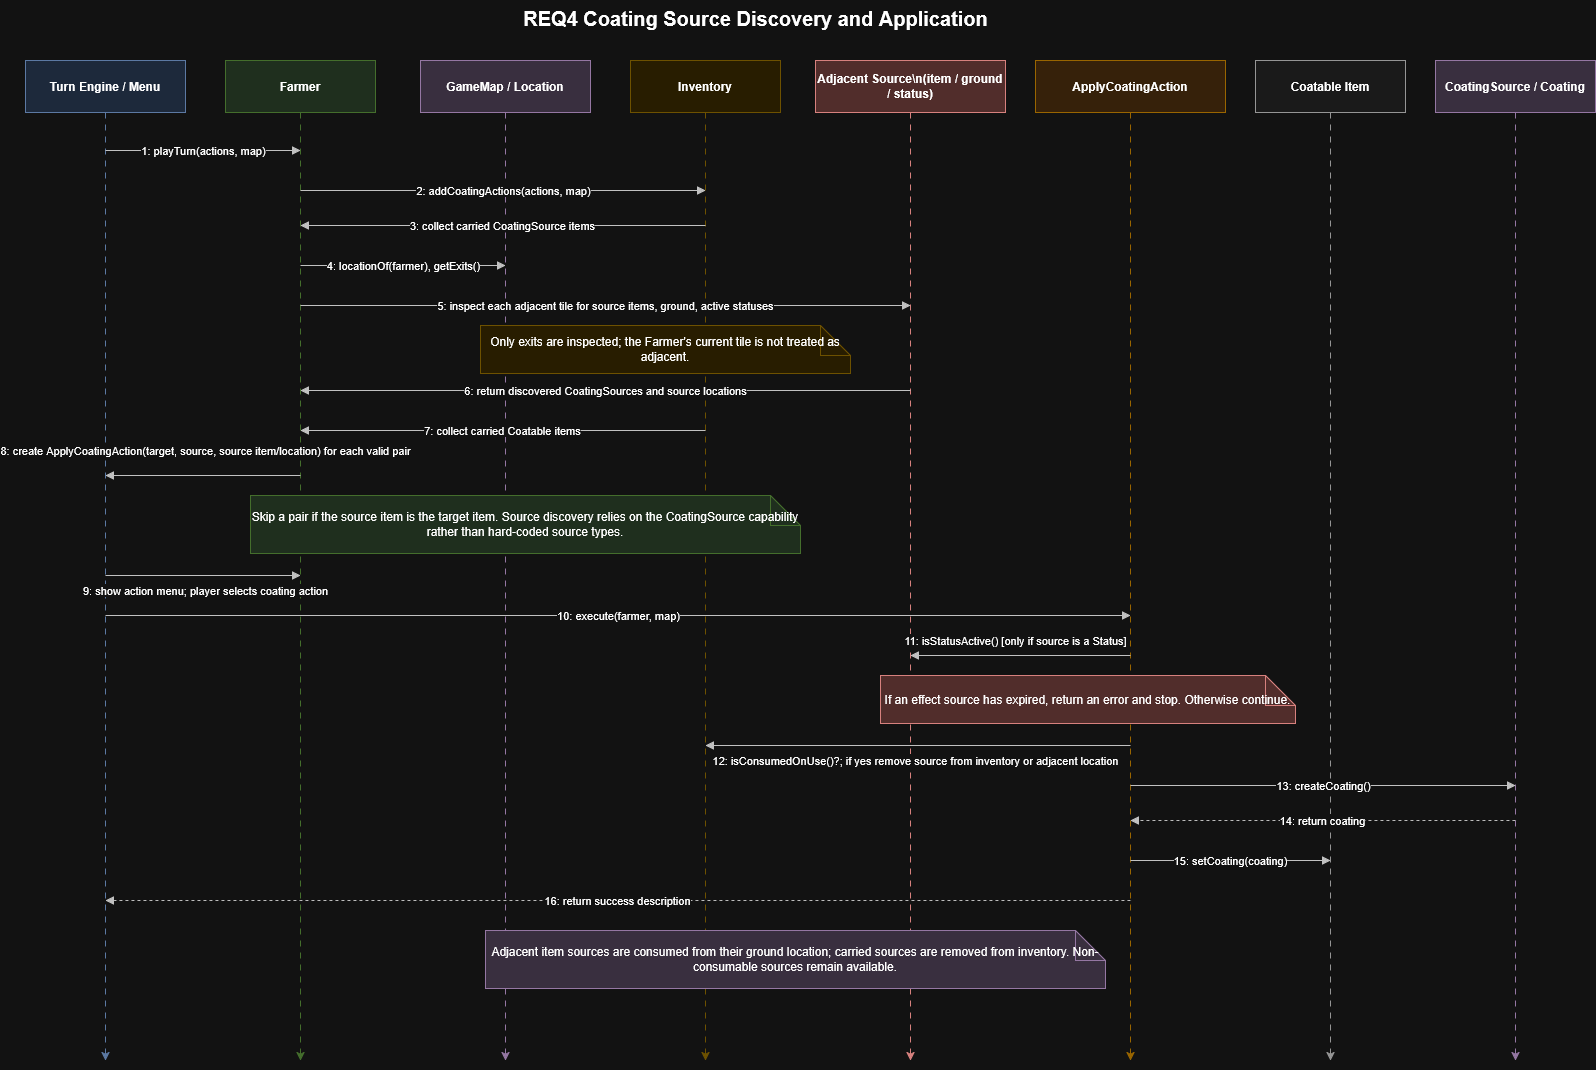

The diagram above was exported from draw.io. Its source (the exported page's mxGraphModel, read from the mxfile embedded in the PNG):
<mxGraphModel dx="1613" dy="1145" grid="1" gridSize="10" guides="1" tooltips="1" connect="1" arrows="1" fold="1" page="1" pageScale="1" pageWidth="850" pageHeight="1100" math="0" shadow="0">
  <root>
    <mxCell id="0" />
    <mxCell id="1" parent="0" />
    <mxCell id="sRNda61_0hpzeXxpjA6Z-1" parent="1" style="text;html=1;align=center;verticalAlign=middle;fontSize=20;fontStyle=1;" value="REQ4 Coating Source Discovery and Application" vertex="1">
      <mxGeometry height="36" width="800" x="590" y="360" as="geometry" />
    </mxCell>
    <mxCell id="sRNda61_0hpzeXxpjA6Z-2" parent="1" style="rounded=0;whiteSpace=wrap;html=1;fillColor=#dae8fc;strokeColor=#6c8ebf;fontStyle=1;" value="Turn Engine / Menu" vertex="1">
      <mxGeometry height="52" width="160" x="260" y="420" as="geometry" />
    </mxCell>
    <mxCell id="sRNda61_0hpzeXxpjA6Z-3" parent="1" style="rounded=0;whiteSpace=wrap;html=1;fillColor=#d5e8d4;strokeColor=#82b366;fontStyle=1;" value="Farmer" vertex="1">
      <mxGeometry height="52" width="150" x="460" y="420" as="geometry" />
    </mxCell>
    <mxCell id="sRNda61_0hpzeXxpjA6Z-4" parent="1" style="rounded=0;whiteSpace=wrap;html=1;fillColor=#e1d5e7;strokeColor=#9673a6;fontStyle=1;" value="GameMap / Location" vertex="1">
      <mxGeometry height="52" width="170" x="655" y="420" as="geometry" />
    </mxCell>
    <mxCell id="sRNda61_0hpzeXxpjA6Z-5" parent="1" style="rounded=0;whiteSpace=wrap;html=1;fillColor=#fff2cc;strokeColor=#d6b656;fontStyle=1;" value="Inventory" vertex="1">
      <mxGeometry height="52" width="150" x="865" y="420" as="geometry" />
    </mxCell>
    <mxCell id="sRNda61_0hpzeXxpjA6Z-6" parent="1" style="rounded=0;whiteSpace=wrap;html=1;fillColor=#f8cecc;strokeColor=#b85450;fontStyle=1;" value="Adjacent Source\n(item / ground / status)" vertex="1">
      <mxGeometry height="52" width="190" x="1050" y="420" as="geometry" />
    </mxCell>
    <mxCell id="sRNda61_0hpzeXxpjA6Z-7" parent="1" style="rounded=0;whiteSpace=wrap;html=1;fillColor=#ffe6cc;strokeColor=#d79b00;fontStyle=1;" value="ApplyCoatingAction" vertex="1">
      <mxGeometry height="52" width="190" x="1270" y="420" as="geometry" />
    </mxCell>
    <mxCell id="sRNda61_0hpzeXxpjA6Z-8" parent="1" style="rounded=0;whiteSpace=wrap;html=1;fillColor=#f5f5f5;strokeColor=#666666;fontStyle=1;" value="Coatable Item" vertex="1">
      <mxGeometry height="52" width="150" x="1490" y="420" as="geometry" />
    </mxCell>
    <mxCell id="sRNda61_0hpzeXxpjA6Z-9" parent="1" style="rounded=0;whiteSpace=wrap;html=1;fillColor=#e1d5e7;strokeColor=#9673a6;fontStyle=1;" value="CoatingSource / Coating" vertex="1">
      <mxGeometry height="52" width="160" x="1670" y="420" as="geometry" />
    </mxCell>
    <mxCell id="sRNda61_0hpzeXxpjA6Z-10" edge="1" parent="1" style="edgeStyle=none;html=1;dashed=1;dashPattern=6 6;strokeColor=#6c8ebf;">
      <mxGeometry relative="1" as="geometry">
        <mxPoint x="340" y="472" as="sourcePoint" />
        <mxPoint x="340" y="1420" as="targetPoint" />
      </mxGeometry>
    </mxCell>
    <mxCell id="sRNda61_0hpzeXxpjA6Z-11" edge="1" parent="1" style="edgeStyle=none;html=1;dashed=1;dashPattern=6 6;strokeColor=#82b366;">
      <mxGeometry relative="1" as="geometry">
        <mxPoint x="535" y="472" as="sourcePoint" />
        <mxPoint x="535" y="1420" as="targetPoint" />
      </mxGeometry>
    </mxCell>
    <mxCell id="sRNda61_0hpzeXxpjA6Z-12" edge="1" parent="1" style="edgeStyle=none;html=1;dashed=1;dashPattern=6 6;strokeColor=#9673a6;">
      <mxGeometry relative="1" as="geometry">
        <mxPoint x="740" y="472" as="sourcePoint" />
        <mxPoint x="740" y="1420" as="targetPoint" />
      </mxGeometry>
    </mxCell>
    <mxCell id="sRNda61_0hpzeXxpjA6Z-13" edge="1" parent="1" style="edgeStyle=none;html=1;dashed=1;dashPattern=6 6;strokeColor=#d6b656;">
      <mxGeometry relative="1" as="geometry">
        <mxPoint x="940" y="472" as="sourcePoint" />
        <mxPoint x="940" y="1420" as="targetPoint" />
      </mxGeometry>
    </mxCell>
    <mxCell id="sRNda61_0hpzeXxpjA6Z-14" edge="1" parent="1" style="edgeStyle=none;html=1;dashed=1;dashPattern=6 6;strokeColor=#b85450;">
      <mxGeometry relative="1" as="geometry">
        <mxPoint x="1145" y="472" as="sourcePoint" />
        <mxPoint x="1145" y="1420" as="targetPoint" />
      </mxGeometry>
    </mxCell>
    <mxCell id="sRNda61_0hpzeXxpjA6Z-15" edge="1" parent="1" style="edgeStyle=none;html=1;dashed=1;dashPattern=6 6;strokeColor=#d79b00;">
      <mxGeometry relative="1" as="geometry">
        <mxPoint x="1365" y="472" as="sourcePoint" />
        <mxPoint x="1365" y="1420" as="targetPoint" />
      </mxGeometry>
    </mxCell>
    <mxCell id="sRNda61_0hpzeXxpjA6Z-16" edge="1" parent="1" style="edgeStyle=none;html=1;dashed=1;dashPattern=6 6;strokeColor=#666666;">
      <mxGeometry relative="1" as="geometry">
        <mxPoint x="1565" y="472" as="sourcePoint" />
        <mxPoint x="1565" y="1420" as="targetPoint" />
      </mxGeometry>
    </mxCell>
    <mxCell id="sRNda61_0hpzeXxpjA6Z-17" edge="1" parent="1" style="edgeStyle=none;html=1;dashed=1;dashPattern=6 6;strokeColor=#9673a6;">
      <mxGeometry relative="1" as="geometry">
        <mxPoint x="1750" y="472" as="sourcePoint" />
        <mxPoint x="1750" y="1420" as="targetPoint" />
      </mxGeometry>
    </mxCell>
    <mxCell id="sRNda61_0hpzeXxpjA6Z-18" edge="1" parent="1" style="edgeStyle=none;html=1;endArrow=block;endFill=1;strokeColor=#333333;" value="1: playTurn(actions, map)">
      <mxGeometry relative="1" as="geometry">
        <mxPoint x="340" y="510" as="sourcePoint" />
        <mxPoint x="535" y="510" as="targetPoint" />
      </mxGeometry>
    </mxCell>
    <mxCell id="sRNda61_0hpzeXxpjA6Z-19" edge="1" parent="1" style="edgeStyle=none;html=1;endArrow=block;endFill=1;strokeColor=#333333;" value="2: addCoatingActions(actions, map)">
      <mxGeometry relative="1" as="geometry">
        <mxPoint x="535" y="550" as="sourcePoint" />
        <mxPoint x="940" y="550" as="targetPoint" />
      </mxGeometry>
    </mxCell>
    <mxCell id="sRNda61_0hpzeXxpjA6Z-20" edge="1" parent="1" style="edgeStyle=none;html=1;endArrow=block;endFill=1;strokeColor=#333333;" value="3: collect carried CoatingSource items">
      <mxGeometry relative="1" as="geometry">
        <mxPoint x="940" y="585" as="sourcePoint" />
        <mxPoint x="535" y="585" as="targetPoint" />
      </mxGeometry>
    </mxCell>
    <mxCell id="sRNda61_0hpzeXxpjA6Z-21" edge="1" parent="1" style="edgeStyle=none;html=1;endArrow=block;endFill=1;strokeColor=#333333;" value="4: locationOf(farmer), getExits()">
      <mxGeometry relative="1" as="geometry">
        <mxPoint x="535" y="625" as="sourcePoint" />
        <mxPoint x="740" y="625" as="targetPoint" />
      </mxGeometry>
    </mxCell>
    <mxCell id="sRNda61_0hpzeXxpjA6Z-22" edge="1" parent="1" style="edgeStyle=none;html=1;endArrow=block;endFill=1;strokeColor=#333333;" value="5: inspect each adjacent tile for source items, ground, active statuses">
      <mxGeometry relative="1" as="geometry">
        <mxPoint x="535" y="665" as="sourcePoint" />
        <mxPoint x="1145" y="665" as="targetPoint" />
      </mxGeometry>
    </mxCell>
    <mxCell id="sRNda61_0hpzeXxpjA6Z-23" parent="1" style="shape=note;whiteSpace=wrap;html=1;fillColor=#fff2cc;strokeColor=#d6b656;" value="Only exits are inspected; the Farmer's current tile is not treated as adjacent." vertex="1">
      <mxGeometry height="48" width="370" x="715" y="685" as="geometry" />
    </mxCell>
    <mxCell id="sRNda61_0hpzeXxpjA6Z-24" edge="1" parent="1" style="edgeStyle=none;html=1;endArrow=block;endFill=1;strokeColor=#333333;" value="6: return discovered CoatingSources and source locations">
      <mxGeometry relative="1" as="geometry">
        <mxPoint x="1145" y="750" as="sourcePoint" />
        <mxPoint x="535" y="750" as="targetPoint" />
      </mxGeometry>
    </mxCell>
    <mxCell id="sRNda61_0hpzeXxpjA6Z-25" edge="1" parent="1" style="edgeStyle=none;html=1;endArrow=block;endFill=1;strokeColor=#333333;" value="7: collect carried Coatable items">
      <mxGeometry relative="1" as="geometry">
        <mxPoint x="940" y="790" as="sourcePoint" />
        <mxPoint x="535" y="790" as="targetPoint" />
      </mxGeometry>
    </mxCell>
    <mxCell id="sRNda61_0hpzeXxpjA6Z-26" edge="1" parent="1" style="edgeStyle=none;html=1;endArrow=block;endFill=1;strokeColor=#333333;" value="8: create ApplyCoatingAction(target, source, source item/location) for each valid pair">
      <mxGeometry relative="1" x="-0.0256" y="-25" as="geometry">
        <mxPoint as="offset" />
        <mxPoint x="535" y="835" as="sourcePoint" />
        <mxPoint x="340" y="835" as="targetPoint" />
      </mxGeometry>
    </mxCell>
    <mxCell id="sRNda61_0hpzeXxpjA6Z-27" parent="1" style="shape=note;whiteSpace=wrap;html=1;fillColor=#d5e8d4;strokeColor=#82b366;" value="Skip a pair if the source item is the target item. Source discovery relies on the CoatingSource capability rather than hard-coded source types." vertex="1">
      <mxGeometry height="58" width="550" x="485" y="855" as="geometry" />
    </mxCell>
    <mxCell id="sRNda61_0hpzeXxpjA6Z-28" edge="1" parent="1" style="edgeStyle=none;html=1;endArrow=block;endFill=1;strokeColor=#333333;" value="9: show action menu; player selects coating action">
      <mxGeometry relative="1" x="0.0256" y="-15" as="geometry">
        <mxPoint as="offset" />
        <mxPoint x="340" y="935" as="sourcePoint" />
        <mxPoint x="535" y="935" as="targetPoint" />
      </mxGeometry>
    </mxCell>
    <mxCell id="sRNda61_0hpzeXxpjA6Z-29" edge="1" parent="1" style="edgeStyle=none;html=1;endArrow=block;endFill=1;strokeColor=#333333;" value="10: execute(farmer, map)">
      <mxGeometry relative="1" as="geometry">
        <mxPoint x="340" y="975" as="sourcePoint" />
        <mxPoint x="1365" y="975" as="targetPoint" />
      </mxGeometry>
    </mxCell>
    <mxCell id="sRNda61_0hpzeXxpjA6Z-30" edge="1" parent="1" style="edgeStyle=none;html=1;endArrow=block;endFill=1;strokeColor=#333333;" value="11: isStatusActive() [only if source is a Status]">
      <mxGeometry relative="1" x="0.0455" y="-15" as="geometry">
        <mxPoint as="offset" />
        <mxPoint x="1365" y="1015" as="sourcePoint" />
        <mxPoint x="1145" y="1015" as="targetPoint" />
      </mxGeometry>
    </mxCell>
    <mxCell id="sRNda61_0hpzeXxpjA6Z-31" parent="1" style="shape=note;whiteSpace=wrap;html=1;fillColor=#f8cecc;strokeColor=#b85450;" value="If an effect source has expired, return an error and stop. Otherwise continue." vertex="1">
      <mxGeometry height="48" width="415" x="1115" y="1035" as="geometry" />
    </mxCell>
    <mxCell id="sRNda61_0hpzeXxpjA6Z-32" edge="1" parent="1" style="edgeStyle=none;html=1;endArrow=block;endFill=1;strokeColor=#333333;" value="12: isConsumedOnUse()?; if yes remove source from inventory or adjacent location">
      <mxGeometry relative="1" x="0.0118" y="15" as="geometry">
        <mxPoint as="offset" />
        <mxPoint x="1365" y="1105" as="sourcePoint" />
        <mxPoint x="940" y="1105" as="targetPoint" />
      </mxGeometry>
    </mxCell>
    <mxCell id="sRNda61_0hpzeXxpjA6Z-33" edge="1" parent="1" style="edgeStyle=none;html=1;endArrow=block;endFill=1;strokeColor=#333333;" value="13: createCoating()">
      <mxGeometry relative="1" as="geometry">
        <mxPoint x="1365" y="1145" as="sourcePoint" />
        <mxPoint x="1750" y="1145" as="targetPoint" />
      </mxGeometry>
    </mxCell>
    <mxCell id="sRNda61_0hpzeXxpjA6Z-34" edge="1" parent="1" style="edgeStyle=none;html=1;endArrow=block;endFill=1;strokeColor=#333333;dashed=1;" value="14: return coating">
      <mxGeometry relative="1" as="geometry">
        <mxPoint x="1750" y="1180" as="sourcePoint" />
        <mxPoint x="1365" y="1180" as="targetPoint" />
      </mxGeometry>
    </mxCell>
    <mxCell id="sRNda61_0hpzeXxpjA6Z-35" edge="1" parent="1" style="edgeStyle=none;html=1;endArrow=block;endFill=1;strokeColor=#333333;" value="15: setCoating(coating)">
      <mxGeometry relative="1" as="geometry">
        <mxPoint x="1365" y="1220" as="sourcePoint" />
        <mxPoint x="1565" y="1220" as="targetPoint" />
      </mxGeometry>
    </mxCell>
    <mxCell id="sRNda61_0hpzeXxpjA6Z-36" edge="1" parent="1" style="edgeStyle=none;html=1;endArrow=block;endFill=1;strokeColor=#333333;dashed=1;" value="16: return success description">
      <mxGeometry relative="1" as="geometry">
        <mxPoint x="1365" y="1260" as="sourcePoint" />
        <mxPoint x="340" y="1260" as="targetPoint" />
      </mxGeometry>
    </mxCell>
    <mxCell id="sRNda61_0hpzeXxpjA6Z-37" parent="1" style="shape=note;whiteSpace=wrap;html=1;fillColor=#e1d5e7;strokeColor=#9673a6;" value="Adjacent item sources are consumed from their ground location; carried sources are removed from inventory. Non-consumable sources remain available." vertex="1">
      <mxGeometry height="58" width="620" x="720" y="1290" as="geometry" />
    </mxCell>
  </root>
</mxGraphModel>